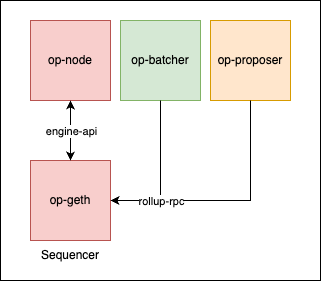

The diagram above was exported from draw.io. Its source (the exported page's mxGraphModel, read from the mxfile embedded in the PNG):
<mxGraphModel dx="1114" dy="854" grid="1" gridSize="10" guides="1" tooltips="1" connect="1" arrows="1" fold="1" page="1" pageScale="1" pageWidth="850" pageHeight="1100" math="0" shadow="0">
  <root>
    <mxCell id="0" />
    <mxCell id="1" parent="0" />
    <mxCell id="NEOWG00TkRC5VoY5OhAR-1" value="" style="rounded=0;whiteSpace=wrap;html=1;" vertex="1" parent="1">
      <mxGeometry x="200" y="240" width="320" height="280" as="geometry" />
    </mxCell>
    <mxCell id="NEOWG00TkRC5VoY5OhAR-2" value="op-geth" style="whiteSpace=wrap;html=1;aspect=fixed;fillColor=#f8cecc;strokeColor=#b85450;" vertex="1" parent="1">
      <mxGeometry x="230" y="400" width="80" height="80" as="geometry" />
    </mxCell>
    <mxCell id="NEOWG00TkRC5VoY5OhAR-3" value="op-node" style="whiteSpace=wrap;html=1;aspect=fixed;fillColor=#f8cecc;strokeColor=#b85450;" vertex="1" parent="1">
      <mxGeometry x="230" y="260" width="80" height="80" as="geometry" />
    </mxCell>
    <mxCell id="NEOWG00TkRC5VoY5OhAR-4" value="" style="endArrow=classic;startArrow=classic;html=1;rounded=0;entryX=0.5;entryY=1;entryDx=0;entryDy=0;exitX=0.5;exitY=0;exitDx=0;exitDy=0;" edge="1" parent="1" source="NEOWG00TkRC5VoY5OhAR-2" target="NEOWG00TkRC5VoY5OhAR-3">
      <mxGeometry width="50" height="50" relative="1" as="geometry">
        <mxPoint x="300" y="390" as="sourcePoint" />
        <mxPoint x="350" y="340" as="targetPoint" />
      </mxGeometry>
    </mxCell>
    <mxCell id="NEOWG00TkRC5VoY5OhAR-5" value="engine-api" style="edgeLabel;html=1;align=center;verticalAlign=middle;resizable=0;points=[];" vertex="1" connectable="0" parent="NEOWG00TkRC5VoY5OhAR-4">
      <mxGeometry x="-0.1017" y="-1" relative="1" as="geometry">
        <mxPoint x="-1" y="-3" as="offset" />
      </mxGeometry>
    </mxCell>
    <mxCell id="NEOWG00TkRC5VoY5OhAR-7" value="op-batcher" style="whiteSpace=wrap;html=1;aspect=fixed;fillColor=#d5e8d4;strokeColor=#82b366;" vertex="1" parent="1">
      <mxGeometry x="320" y="260" width="80" height="80" as="geometry" />
    </mxCell>
    <mxCell id="NEOWG00TkRC5VoY5OhAR-10" value="op-proposer" style="whiteSpace=wrap;html=1;aspect=fixed;fillColor=#ffe6cc;strokeColor=#d79b00;" vertex="1" parent="1">
      <mxGeometry x="410" y="260" width="80" height="80" as="geometry" />
    </mxCell>
    <mxCell id="NEOWG00TkRC5VoY5OhAR-12" value="Sequencer" style="text;html=1;strokeColor=none;fillColor=none;align=center;verticalAlign=middle;whiteSpace=wrap;rounded=0;" vertex="1" parent="1">
      <mxGeometry x="225" y="480" width="90" height="30" as="geometry" />
    </mxCell>
    <mxCell id="NEOWG00TkRC5VoY5OhAR-15" value="" style="endArrow=classic;html=1;rounded=0;exitX=0.5;exitY=1;exitDx=0;exitDy=0;entryX=1;entryY=0.5;entryDx=0;entryDy=0;" edge="1" parent="1" source="NEOWG00TkRC5VoY5OhAR-7" target="NEOWG00TkRC5VoY5OhAR-2">
      <mxGeometry width="50" height="50" relative="1" as="geometry">
        <mxPoint x="300" y="400" as="sourcePoint" />
        <mxPoint x="350" y="350" as="targetPoint" />
        <Array as="points">
          <mxPoint x="360" y="440" />
        </Array>
      </mxGeometry>
    </mxCell>
    <mxCell id="NEOWG00TkRC5VoY5OhAR-16" value="" style="endArrow=classic;html=1;rounded=0;entryX=1;entryY=0.5;entryDx=0;entryDy=0;exitX=0.5;exitY=1;exitDx=0;exitDy=0;" edge="1" parent="1" source="NEOWG00TkRC5VoY5OhAR-10" target="NEOWG00TkRC5VoY5OhAR-2">
      <mxGeometry width="50" height="50" relative="1" as="geometry">
        <mxPoint x="300" y="400" as="sourcePoint" />
        <mxPoint x="350" y="350" as="targetPoint" />
        <Array as="points">
          <mxPoint x="450" y="440" />
        </Array>
      </mxGeometry>
    </mxCell>
    <mxCell id="NEOWG00TkRC5VoY5OhAR-17" value="rollup-rpc" style="edgeLabel;html=1;align=center;verticalAlign=middle;resizable=0;points=[];" vertex="1" connectable="0" parent="NEOWG00TkRC5VoY5OhAR-16">
      <mxGeometry x="0.2319" y="1" relative="1" as="geometry">
        <mxPoint x="-42" y="-1" as="offset" />
      </mxGeometry>
    </mxCell>
  </root>
</mxGraphModel>